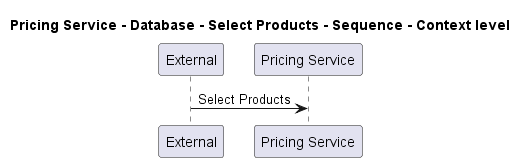

The diagram above was rendered by PlantUML. Its source (embedded in the PNG):
@startuml
!pragma layout smetana

title Pricing Service - Database - Select Products - Sequence - Context level

participant "External" as C4InterFlow.SoftwareSystems.ExternalSystem
participant "Pricing Service" as ECommercePlatform.SoftwareSystems.PricingService

C4InterFlow.SoftwareSystems.ExternalSystem -> ECommercePlatform.SoftwareSystems.PricingService : Select Products


@enduml